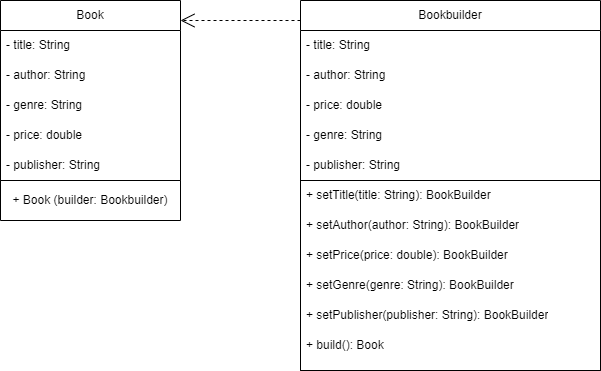

The diagram above was exported from draw.io. Its source (the exported page's mxGraphModel, read from the mxfile embedded in the PNG):
<mxGraphModel dx="1034" dy="446" grid="1" gridSize="10" guides="1" tooltips="1" connect="1" arrows="1" fold="1" page="1" pageScale="1" pageWidth="850" pageHeight="1100" math="0" shadow="0">
  <root>
    <mxCell id="0" />
    <mxCell id="1" parent="0" />
    <mxCell id="2VyR1LN081Er-3fbqBRA-10" value="" style="group" vertex="1" connectable="0" parent="1">
      <mxGeometry x="220" y="130" width="180" height="220" as="geometry" />
    </mxCell>
    <mxCell id="2VyR1LN081Er-3fbqBRA-1" value="Book" style="swimlane;fontStyle=0;childLayout=stackLayout;horizontal=1;startSize=30;horizontalStack=0;resizeParent=1;resizeParentMax=0;resizeLast=0;collapsible=1;marginBottom=0;whiteSpace=wrap;html=1;" vertex="1" parent="2VyR1LN081Er-3fbqBRA-10">
      <mxGeometry width="180" height="180" as="geometry">
        <mxRectangle x="350" y="170" width="70" height="30" as="alternateBounds" />
      </mxGeometry>
    </mxCell>
    <mxCell id="2VyR1LN081Er-3fbqBRA-2" value="- title: String" style="text;strokeColor=none;fillColor=none;align=left;verticalAlign=middle;spacingLeft=4;spacingRight=4;overflow=hidden;points=[[0,0.5],[1,0.5]];portConstraint=eastwest;rotatable=0;whiteSpace=wrap;html=1;" vertex="1" parent="2VyR1LN081Er-3fbqBRA-1">
      <mxGeometry y="30" width="180" height="30" as="geometry" />
    </mxCell>
    <mxCell id="2VyR1LN081Er-3fbqBRA-3" value="- author: String" style="text;strokeColor=none;fillColor=none;align=left;verticalAlign=middle;spacingLeft=4;spacingRight=4;overflow=hidden;points=[[0,0.5],[1,0.5]];portConstraint=eastwest;rotatable=0;whiteSpace=wrap;html=1;" vertex="1" parent="2VyR1LN081Er-3fbqBRA-1">
      <mxGeometry y="60" width="180" height="30" as="geometry" />
    </mxCell>
    <mxCell id="2VyR1LN081Er-3fbqBRA-5" value="- genre: String" style="text;strokeColor=none;fillColor=none;align=left;verticalAlign=middle;spacingLeft=4;spacingRight=4;overflow=hidden;points=[[0,0.5],[1,0.5]];portConstraint=eastwest;rotatable=0;whiteSpace=wrap;html=1;" vertex="1" parent="2VyR1LN081Er-3fbqBRA-1">
      <mxGeometry y="90" width="180" height="30" as="geometry" />
    </mxCell>
    <mxCell id="2VyR1LN081Er-3fbqBRA-6" value="- price: double" style="text;strokeColor=none;fillColor=none;align=left;verticalAlign=middle;spacingLeft=4;spacingRight=4;overflow=hidden;points=[[0,0.5],[1,0.5]];portConstraint=eastwest;rotatable=0;whiteSpace=wrap;html=1;" vertex="1" parent="2VyR1LN081Er-3fbqBRA-1">
      <mxGeometry y="120" width="180" height="30" as="geometry" />
    </mxCell>
    <mxCell id="2VyR1LN081Er-3fbqBRA-4" value="- publisher: String" style="text;strokeColor=none;fillColor=none;align=left;verticalAlign=middle;spacingLeft=4;spacingRight=4;overflow=hidden;points=[[0,0.5],[1,0.5]];portConstraint=eastwest;rotatable=0;whiteSpace=wrap;html=1;" vertex="1" parent="2VyR1LN081Er-3fbqBRA-1">
      <mxGeometry y="150" width="180" height="30" as="geometry" />
    </mxCell>
    <mxCell id="2VyR1LN081Er-3fbqBRA-8" value="" style="swimlane;startSize=0;" vertex="1" parent="2VyR1LN081Er-3fbqBRA-10">
      <mxGeometry y="180" width="180" height="40" as="geometry" />
    </mxCell>
    <mxCell id="2VyR1LN081Er-3fbqBRA-9" value="+ Book (builder: Bookbuilder)" style="text;html=1;align=center;verticalAlign=middle;whiteSpace=wrap;rounded=0;" vertex="1" parent="2VyR1LN081Er-3fbqBRA-8">
      <mxGeometry y="5" width="180" height="30" as="geometry" />
    </mxCell>
    <mxCell id="2VyR1LN081Er-3fbqBRA-11" value="Bookbuilder" style="swimlane;fontStyle=0;childLayout=stackLayout;horizontal=1;startSize=30;horizontalStack=0;resizeParent=1;resizeParentMax=0;resizeLast=0;collapsible=1;marginBottom=0;whiteSpace=wrap;html=1;" vertex="1" parent="1">
      <mxGeometry x="520" y="130" width="300" height="370" as="geometry" />
    </mxCell>
    <mxCell id="2VyR1LN081Er-3fbqBRA-12" value="- title: String" style="text;strokeColor=none;fillColor=none;align=left;verticalAlign=middle;spacingLeft=4;spacingRight=4;overflow=hidden;points=[[0,0.5],[1,0.5]];portConstraint=eastwest;rotatable=0;whiteSpace=wrap;html=1;" vertex="1" parent="2VyR1LN081Er-3fbqBRA-11">
      <mxGeometry y="30" width="300" height="30" as="geometry" />
    </mxCell>
    <mxCell id="2VyR1LN081Er-3fbqBRA-13" value="- author: String" style="text;strokeColor=none;fillColor=none;align=left;verticalAlign=middle;spacingLeft=4;spacingRight=4;overflow=hidden;points=[[0,0.5],[1,0.5]];portConstraint=eastwest;rotatable=0;whiteSpace=wrap;html=1;" vertex="1" parent="2VyR1LN081Er-3fbqBRA-11">
      <mxGeometry y="60" width="300" height="30" as="geometry" />
    </mxCell>
    <mxCell id="2VyR1LN081Er-3fbqBRA-14" value="- price: double" style="text;strokeColor=none;fillColor=none;align=left;verticalAlign=middle;spacingLeft=4;spacingRight=4;overflow=hidden;points=[[0,0.5],[1,0.5]];portConstraint=eastwest;rotatable=0;whiteSpace=wrap;html=1;" vertex="1" parent="2VyR1LN081Er-3fbqBRA-11">
      <mxGeometry y="90" width="300" height="30" as="geometry" />
    </mxCell>
    <mxCell id="2VyR1LN081Er-3fbqBRA-15" value="- genre: String" style="text;strokeColor=none;fillColor=none;align=left;verticalAlign=middle;spacingLeft=4;spacingRight=4;overflow=hidden;points=[[0,0.5],[1,0.5]];portConstraint=eastwest;rotatable=0;whiteSpace=wrap;html=1;" vertex="1" parent="2VyR1LN081Er-3fbqBRA-11">
      <mxGeometry y="120" width="300" height="30" as="geometry" />
    </mxCell>
    <mxCell id="2VyR1LN081Er-3fbqBRA-16" value="- publisher: String" style="text;strokeColor=none;fillColor=none;align=left;verticalAlign=middle;spacingLeft=4;spacingRight=4;overflow=hidden;points=[[0,0.5],[1,0.5]];portConstraint=eastwest;rotatable=0;whiteSpace=wrap;html=1;" vertex="1" parent="2VyR1LN081Er-3fbqBRA-11">
      <mxGeometry y="150" width="300" height="30" as="geometry" />
    </mxCell>
    <mxCell id="2VyR1LN081Er-3fbqBRA-17" value="" style="swimlane;startSize=0;" vertex="1" parent="2VyR1LN081Er-3fbqBRA-11">
      <mxGeometry y="180" width="300" height="190" as="geometry" />
    </mxCell>
    <mxCell id="2VyR1LN081Er-3fbqBRA-18" value="+ setTitle(title: String): BookBuilder" style="text;strokeColor=none;fillColor=none;align=left;verticalAlign=middle;spacingLeft=4;spacingRight=4;overflow=hidden;points=[[0,0.5],[1,0.5]];portConstraint=eastwest;rotatable=0;whiteSpace=wrap;html=1;" vertex="1" parent="2VyR1LN081Er-3fbqBRA-17">
      <mxGeometry width="240" height="30" as="geometry" />
    </mxCell>
    <mxCell id="2VyR1LN081Er-3fbqBRA-19" value="+ setAuthor(author: String): BookBuilder" style="text;strokeColor=none;fillColor=none;align=left;verticalAlign=middle;spacingLeft=4;spacingRight=4;overflow=hidden;points=[[0,0.5],[1,0.5]];portConstraint=eastwest;rotatable=0;whiteSpace=wrap;html=1;" vertex="1" parent="2VyR1LN081Er-3fbqBRA-17">
      <mxGeometry y="30" width="240" height="30" as="geometry" />
    </mxCell>
    <mxCell id="2VyR1LN081Er-3fbqBRA-20" value="+ setPrice(price: double): BookBuilder" style="text;strokeColor=none;fillColor=none;align=left;verticalAlign=middle;spacingLeft=4;spacingRight=4;overflow=hidden;points=[[0,0.5],[1,0.5]];portConstraint=eastwest;rotatable=0;whiteSpace=wrap;html=1;" vertex="1" parent="2VyR1LN081Er-3fbqBRA-17">
      <mxGeometry y="60" width="240" height="30" as="geometry" />
    </mxCell>
    <mxCell id="2VyR1LN081Er-3fbqBRA-21" value="+ setGenre(genre: String): BookBuilder" style="text;strokeColor=none;fillColor=none;align=left;verticalAlign=middle;spacingLeft=4;spacingRight=4;overflow=hidden;points=[[0,0.5],[1,0.5]];portConstraint=eastwest;rotatable=0;whiteSpace=wrap;html=1;" vertex="1" parent="2VyR1LN081Er-3fbqBRA-17">
      <mxGeometry y="90" width="240" height="30" as="geometry" />
    </mxCell>
    <mxCell id="2VyR1LN081Er-3fbqBRA-22" value="+ setPublisher(publisher: String): BookBuilder" style="text;strokeColor=none;fillColor=none;align=left;verticalAlign=middle;spacingLeft=4;spacingRight=4;overflow=hidden;points=[[0,0.5],[1,0.5]];portConstraint=eastwest;rotatable=0;whiteSpace=wrap;html=1;" vertex="1" parent="2VyR1LN081Er-3fbqBRA-17">
      <mxGeometry y="120" width="300" height="30" as="geometry" />
    </mxCell>
    <mxCell id="2VyR1LN081Er-3fbqBRA-23" value="+ build(): Book" style="text;strokeColor=none;fillColor=none;align=left;verticalAlign=middle;spacingLeft=4;spacingRight=4;overflow=hidden;points=[[0,0.5],[1,0.5]];portConstraint=eastwest;rotatable=0;whiteSpace=wrap;html=1;" vertex="1" parent="2VyR1LN081Er-3fbqBRA-17">
      <mxGeometry y="150" width="300" height="30" as="geometry" />
    </mxCell>
    <mxCell id="2VyR1LN081Er-3fbqBRA-24" value="" style="endArrow=open;endSize=12;dashed=1;html=1;rounded=0;" edge="1" parent="1">
      <mxGeometry width="160" relative="1" as="geometry">
        <mxPoint x="520" y="150" as="sourcePoint" />
        <mxPoint x="400" y="150" as="targetPoint" />
      </mxGeometry>
    </mxCell>
  </root>
</mxGraphModel>